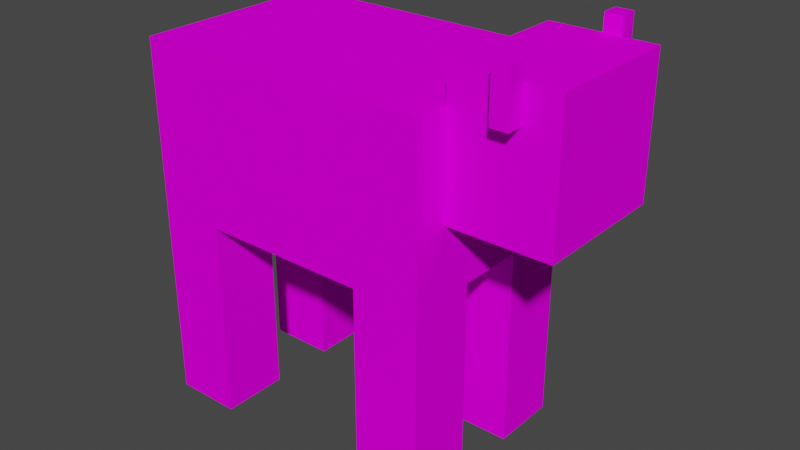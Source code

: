 # Source: cow.blend  (saved by Blender 3.6.11; exported with 4.5.12 LTS)
import bpy
from mathutils import Matrix  # noqa: F401  (used for matrix-valued properties, if any)

bpy.ops.wm.read_factory_settings(use_empty=True)
scene = bpy.context.scene
scene.name = 'Scene'

# ---- collections
col_collection = bpy.data.collections.new('Collection'); scene.collection.children.link(col_collection)

# ---- images (referenced by path relative to the original .blend; pixels are not part of the script)
import os
ASSET_DIR = os.environ.get("B2B_ASSET_DIR", "")  # directory of the original .blend (textures are referenced by path, not embedded)
HERE = os.path.dirname(os.path.abspath(__file__))  # packed textures are extracted next to this script under _unpacked/

def load_image(name, relpath, width, height, colorspace="sRGB"):
    """Load a texture the original file referenced (path relative to the .blend, or extracted next to this script)."""
    p = next((c for c in (os.path.join(HERE, relpath), os.path.join(ASSET_DIR, relpath)) if relpath and os.path.exists(c)), "")
    if p:
        img = bpy.data.images.load(p, check_existing=True)
        img.name = name
    else:  # same state as the original file: an image datablock whose file is absent (Cycles renders it pink)
        img = bpy.data.images.new(name, width, height)
        img.source = "FILE"
        img.filepath = "//" + (relpath or name)
    img.colorspace_settings.name = colorspace
    return img
img_cow_png = load_image('cow.png', 'cow.png', 1024, 1024, 'sRGB')
img_cow_png_002 = load_image('cow.png.002', 'cow.png', 1024, 1024, 'Non-Color')

# ---- materials (node trees are filled in below, after node groups)
mat_cow = bpy.data.materials.new('Cow')
mat_cow.surface_render_method = 'BLENDED'
mat_cow.blend_method = 'BLEND'
mat_cow.use_transparency_overlap = False
mat_cow.show_transparent_back = False
mat_cow.use_transparent_shadow = False
mat_cow.roughness = 0.0
mat_cow.specular_intensity = 0.0

# ---- material node trees
mat_cow.use_nodes = True; mat_cow.node_tree.nodes.clear()
_N = mat_cow.node_tree.nodes; _L = mat_cow.node_tree.links
n0 = _N.new('ShaderNodeBsdfPrincipled'); n0.name = 'Principled BSDF'; n0.location = (10, 300)
n0.distribution = 'GGX'
n0.subsurface_method = 'RANDOM_WALK_SKIN'
n0.inputs[2].default_value = 0.0
n0.inputs[3].default_value = 1.45
n0.inputs[13].default_value = 0.0
n0.inputs[27].default_value = (0.0, 0.0, 0.0, 1.0)
n0.inputs[28].default_value = 1.0
n1 = _N.new('ShaderNodeOutputMaterial'); n1.name = 'Material Output'; n1.location = (300, 300)
n2 = _N.new('ShaderNodeNormalMap'); n2.name = 'Normal Map'; n2.location = (-300, -300)
n2.label = 'Normal/Map'
n2.inputs[0].default_value = 0.0
n3 = _N.new('ShaderNodeTexImage'); n3.name = 'Image Texture'; n3.location = (-300, 600)
n3.image = img_cow_png
n3.interpolation = 'Closest'
n4 = _N.new('ShaderNodeTexImage'); n4.name = 'Image Texture.001'; n4.location = (-300, 0)
n4.image = img_cow_png_002
_L.new(n0.outputs[0], n1.inputs[0])
_L.new(n2.outputs[0], n0.inputs[5])
_L.new(n3.outputs[0], n0.inputs[0])
_L.new(n4.outputs[1], n0.inputs[4])
n1.is_active_output = True

# ---- world
world_world = bpy.data.worlds.new('World'); scene.world = world_world
world_world.use_nodes = True; world_world.node_tree.nodes.clear()
_N = world_world.node_tree.nodes; _L = world_world.node_tree.links
n0 = _N.new('ShaderNodeOutputWorld'); n0.name = 'World Output'; n0.location = (300, 300)
n1 = _N.new('ShaderNodeBackground'); n1.name = 'Background'; n1.location = (10, 300)
n1.inputs[0].default_value = (0.05088, 0.05088, 0.05088, 1.0)
_L.new(n1.outputs[0], n0.inputs[0])
n0.is_active_output = True
world_world.color = (0.05088, 0.05088, 0.05088)
world_world.use_sun_shadow = False
world_world.sun_shadow_jitter_overblur = 0.0

# ---- meshes
me_cowmesh = bpy.data.meshes.new('CowMesh')
me_cowmesh.from_pydata([(-0.9, -1.7, 0.6), (-0.9, -0.5, 0.6), (-0.9, -1.7, 0.2), (-0.9, -0.5, 0.2), (-0.5, -1.7, 0.6), (-0.5, -0.5, 0.6), (-0.5, -1.7, 0.2), (-0.5, -0.5, 0.2), (-0.9, -0.6, 0.2), (-0.9, -0.5, 0.2), (-0.9, -0.6, -0.2), (-0.9, -0.5, -0.2), (-0.3, -0.6, 0.2), (-0.3, -0.5, 0.2), (-0.3, -0.6, -0.2), (-0.3, -0.5, -0.2), (1.2, 0.5, -0.4), (1.2, 0.8, -0.4), (1.2, 0.5, -0.5), (1.2, 0.8, -0.5), (1.3, 0.5, -0.4), (1.3, 0.8, -0.4), (1.3, 0.5, -0.5), (1.3, 0.8, -0.5), (0.5, -1.7, -0.2), (0.5, -0.5, -0.2), (0.5, -1.7, -0.6), (0.5, -0.5, -0.6), (0.9, -1.7, -0.2), (0.9, -0.5, -0.2), (0.9, -1.7, -0.6), (0.9, -0.5, -0.6), (0.9, -0.1, 0.4), (0.9, 0.7, 0.4), (0.9, -0.1, -0.4), (0.9, 0.7, -0.4), (1.5, -0.1, 0.4), (1.5, 0.7, 0.4), (1.5, -0.1, -0.4), (1.5, 0.7, -0.4), (0.9, 0.5, -0.6), (0.9, -0.5, -0.6), (0.9, 0.5, 0.6), (0.9, -0.5, 0.6), (-0.9, 0.5, -0.6), (-0.9, -0.5, -0.6), (-0.9, 0.5, 0.6), (-0.9, -0.5, 0.6), (1.2, 0.5, 0.5), (1.2, 0.8, 0.5), (1.2, 0.5, 0.4), (1.2, 0.8, 0.4), (1.3, 0.5, 0.5), (1.3, 0.8, 0.5), (1.3, 0.5, 0.4), (1.3, 0.8, 0.4), (0.5, -1.7, 0.6), (0.5, -0.5, 0.6), (0.5, -1.7, 0.2), (0.5, -0.5, 0.2), (0.9, -1.7, 0.6), (0.9, -0.5, 0.6), (0.9, -1.7, 0.2), (0.9, -0.5, 0.2), (-0.9, -1.7, -0.2), (-0.9, -0.5, -0.2), (-0.9, -1.7, -0.6), (-0.9, -0.5, -0.6), (-0.5, -1.7, -0.2), (-0.5, -0.5, -0.2), (-0.5, -1.7, -0.6), (-0.5, -0.5, -0.6)], [], [(0, 1, 3, 2), (2, 3, 7, 6), (6, 7, 5, 4), (4, 5, 1, 0), (2, 6, 4, 0), (7, 3, 1, 5), (8, 9, 11, 10), (10, 11, 15, 14), (14, 15, 13, 12), (12, 13, 9, 8), (10, 14, 12, 8), (15, 11, 9, 13), (16, 17, 19, 18), (18, 19, 23, 22), (22, 23, 21, 20), (20, 21, 17, 16), (18, 22, 20, 16), (23, 19, 17, 21), (24, 25, 27, 26), (26, 27, 31, 30), (30, 31, 29, 28), (28, 29, 25, 24), (26, 30, 28, 24), (31, 27, 25, 29), (32, 33, 35, 34), (34, 35, 39, 38), (38, 39, 37, 36), (36, 37, 33, 32), (34, 38, 36, 32), (39, 35, 33, 37), (40, 44, 46, 42), (43, 42, 46, 47), (47, 46, 44, 45), (45, 41, 43, 47), (41, 40, 42, 43), (45, 44, 40, 41), (48, 49, 51, 50), (50, 51, 55, 54), (54, 55, 53, 52), (52, 53, 49, 48), (50, 54, 52, 48), (55, 51, 49, 53), (56, 57, 59, 58), (58, 59, 63, 62), (62, 63, 61, 60), (60, 61, 57, 56), (58, 62, 60, 56), (63, 59, 57, 61), (64, 65, 67, 66), (66, 67, 71, 70), (70, 71, 69, 68), (68, 69, 65, 64), (66, 70, 68, 64), (71, 67, 65, 69)])
me_cowmesh.polygons.foreach_set('use_smooth', [True] * 54)
_k = set([(0, 1), (0, 2), (0, 4), (1, 3), (1, 5), (2, 3), (2, 6), (3, 7), (4, 5), (4, 6), (5, 7), (6, 7), (8, 9), (8, 10), (8, 12), (9, 11), (9, 13), (10, 11), (10, 14), (11, 15), (12, 13), (12, 14), (13, 15), (14, 15), (16, 17), (16, 18), (16, 20), (17, 19), (17, 21), (18, 19), (18, 22), (19, 23), (20, 21), (20, 22), (21, 23), (22, 23), (24, 25), (24, 26), (24, 28), (25, 27), (25, 29), (26, 27), (26, 30), (27, 31), (28, 29), (28, 30), (29, 31), (30, 31), (32, 33), (32, 34), (32, 36), (33, 35), (33, 37), (34, 35), (34, 38), (35, 39), (36, 37), (36, 38), (37, 39), (38, 39), (40, 41), (40, 42), (40, 44), (41, 43), (41, 45), (42, 43), (42, 46), (43, 47), (44, 45), (44, 46), (45, 47), (46, 47), (48, 49), (48, 50), (48, 52), (49, 51), (49, 53), (50, 51), (50, 54), (51, 55), (52, 53), (52, 54), (53, 55), (54, 55), (56, 57), (56, 58), (56, 60), (57, 59), (57, 61), (58, 59), (58, 62), (59, 63), (60, 61), (60, 62), (61, 63), (62, 63), (64, 65), (64, 66), (64, 68), (65, 67), (65, 69), (66, 67), (66, 70), (67, 71), (68, 69), (68, 70), (69, 71), (70, 71)])
me_cowmesh.attributes.new('sharp_edge', 'BOOLEAN', 'EDGE').data.foreach_set('value', [ (min(e.vertices), max(e.vertices)) in _k for e in me_cowmesh.edges])
_uv = me_cowmesh.uv_layers.new(name='UVMap')
_uv.uv.foreach_set('vector', [0.25, -2.98e-08, 0.25, 0.375, 0.1875, 0.375, 0.1875, -2.98e-08, 0.1875, -2.98e-08, 0.1875, 0.375, 0.125, 0.375, 0.125, 0.0, 0.125, 0.0, 0.125, 0.375, 0.0625, 0.375, 0.0625, 0.0, 0.0625, 0.0, 0.0625, 0.375, 0.0, 0.375, 0.0, 5.96e-08, 0.125, 0.5, 0.125, 0.375, 0.1875, 0.375, 0.1875, 0.5, 0.125, 0.375, 0.125, 0.5, 0.0625, 0.5, 0.0625, 0.375, 0.9844, 0.9688, 0.9844, 1.0, 0.9219, 1.0, 0.9219, 0.9688, 0.9219, 0.9688, 0.9219, 1.0, 0.8281, 1.0, 0.8281, 0.9688, 0.9844, 0.9688, 0.9844, 1.0, 0.9219, 1.0, 0.9219, 0.9688, 0.9219, 0.9688, 0.9219, 1.0, 0.8281, 1.0, 0.8281, 0.9688, 0.8906, 0.7812, 0.8906, 0.9688, 0.8281, 0.9688, 0.8281, 0.7812, 0.5, 0.75, 0.5, 1.25, 0.375, 1.25, 0.375, 0.75, 0.4062, 0.875, 0.4062, 0.9688, 0.3906, 0.9688, 0.3906, 0.875, 0.3906, 0.875, 0.3906, 0.9688, 0.375, 0.9688, 0.375, 0.875, 0.375, 0.875, 0.375, 0.9688, 0.3594, 0.9688, 0.3594, 0.875, 0.3594, 0.875, 0.3594, 0.9688, 0.3438, 0.9688, 0.3438, 0.875, 0.375, 1.0, 0.375, 0.9688, 0.3906, 0.9688, 0.3906, 1.0, 0.375, 0.9688, 0.375, 1.0, 0.3594, 1.0, 0.3594, 0.9688, 0.25, -2.98e-08, 0.25, 0.375, 0.1875, 0.375, 0.1875, -2.98e-08, 0.1875, -2.98e-08, 0.1875, 0.375, 0.125, 0.375, 0.125, 0.0, 0.125, 0.0, 0.125, 0.375, 0.0625, 0.375, 0.0625, 0.0, 0.0625, 0.0, 0.0625, 0.375, 0.0, 0.375, 0.0, 5.96e-08, 0.125, 0.5, 0.125, 0.375, 0.1875, 0.375, 0.1875, 0.5, 0.125, 0.375, 0.125, 0.5, 0.0625, 0.5, 0.0625, 0.375, 0.4375, 0.5625, 0.4375, 0.8125, 0.3125, 0.8125, 0.3125, 0.5625, 0.3125, 0.5625, 0.3125, 0.8125, 0.2188, 0.8125, 0.2188, 0.5625, 0.2188, 0.5625, 0.2188, 0.8125, 0.09375, 0.8125, 0.09375, 0.5625, 0.09375, 0.5625, 0.09375, 0.8125, 0.0, 0.8125, 0.0, 0.5625, 0.2188, 1.0, 0.2188, 0.8125, 0.3438, 0.8125, 0.3438, 1.0, 0.2188, 0.8125, 0.2188, 1.0, 0.09375, 1.0, 0.09375, 0.8125, 0.7812, 0.5625, 0.7812, 0.0, 0.9688, 0.0, 0.9688, 0.5625, 0.4375, 0.5625, 0.2813, 0.5625, 0.2812, 0.0, 0.4375, 0.0, 0.8125, 0.5625, 0.8125, 0.875, 0.625, 0.875, 0.625, 0.5625, 0.625, 0.0, 0.625, 0.5625, 0.4375, 0.5625, 0.4375, 0.0, 0.625, 0.5625, 0.625, 0.875, 0.4375, 0.875, 0.4375, 0.5625, 0.625, 0.0, 0.7812, 0.0, 0.7812, 0.5625, 0.625, 0.5625, 0.4062, 0.875, 0.4062, 0.9688, 0.3906, 0.9688, 0.3906, 0.875, 0.3906, 0.875, 0.3906, 0.9688, 0.375, 0.9688, 0.375, 0.875, 0.375, 0.875, 0.375, 0.9688, 0.3594, 0.9688, 0.3594, 0.875, 0.3594, 0.875, 0.3594, 0.9688, 0.3438, 0.9688, 0.3438, 0.875, 0.375, 1.0, 0.375, 0.9688, 0.3906, 0.9688, 0.3906, 1.0, 0.375, 0.9688, 0.375, 1.0, 0.3594, 1.0, 0.3594, 0.9688, 0.25, -2.98e-08, 0.25, 0.375, 0.1875, 0.375, 0.1875, -2.98e-08, 0.1875, -2.98e-08, 0.1875, 0.375, 0.125, 0.375, 0.125, 0.0, 0.125, 0.0, 0.125, 0.375, 0.0625, 0.375, 0.0625, 0.0, 0.0625, 0.0, 0.0625, 0.375, 0.0, 0.375, 0.0, 5.96e-08, 0.125, 0.5, 0.125, 0.375, 0.1875, 0.375, 0.1875, 0.5, 0.125, 0.375, 0.125, 0.5, 0.0625, 0.5, 0.0625, 0.375, 0.25, -2.98e-08, 0.25, 0.375, 0.1875, 0.375, 0.1875, -2.98e-08, 0.1875, -2.98e-08, 0.1875, 0.375, 0.125, 0.375, 0.125, 0.0, 0.125, 0.0, 0.125, 0.375, 0.0625, 0.375, 0.0625, 0.0, 0.0625, 0.0, 0.0625, 0.375, 0.0, 0.375, 0.0, 5.96e-08, 0.125, 0.5, 0.125, 0.375, 0.1875, 0.375, 0.1875, 0.5, 0.125, 0.375, 0.125, 0.5, 0.0625, 0.5, 0.0625, 0.375])
me_cowmesh.materials.append(mat_cow)
me_cowmesh.update()
me_cowmesh.normals_split_custom_set([tuple(v) for v in zip(*[iter([-1.0, -2.484e-08, 0.0, -1.0, -2.484e-08, 0.0, -1.0, -2.484e-08, 0.0, -1.0, -2.484e-08, 0.0, 0.0, -9.934e-08, -1.0, 0.0, -9.934e-08, -1.0, 0.0, -9.934e-08, -1.0, 0.0, -9.934e-08, -1.0, 1.0, 0.0, 0.0, 1.0, 0.0, 0.0, 1.0, 0.0, 0.0, 1.0, 0.0, 0.0, 0.0, 9.934e-08, 1.0, 0.0, 9.934e-08, 1.0, 0.0, 9.934e-08, 1.0, 0.0, 9.934e-08, 1.0, 0.0, -1.0, 7.451e-07, 0.0, -1.0, 7.451e-07, 0.0, -1.0, 7.451e-07, 0.0, -1.0, 7.451e-07, 0.0, 1.0, -1.863e-07, 0.0, 1.0, -1.863e-07, 0.0, 1.0, -1.863e-07, 0.0, 1.0, -1.863e-07, -1.0, 5.96e-07, 0.0, -1.0, 5.96e-07, 0.0, -1.0, 5.96e-07, 0.0, -1.0, 5.96e-07, 0.0, 0.0, -5.96e-07, -1.0, 0.0, -5.96e-07, -1.0, 0.0, -5.96e-07, -1.0, 0.0, -5.96e-07, -1.0, 1.0, -1.49e-07, 0.0, 1.0, -1.49e-07, 0.0, 1.0, -1.49e-07, 0.0, 1.0, -1.49e-07, 0.0, 0.0, 2.98e-07, 1.0, 0.0, 2.98e-07, 1.0, 0.0, 2.98e-07, 1.0, 0.0, 2.98e-07, 1.0, 0.0, -1.0, 2.484e-07, 0.0, -1.0, 2.484e-07, 0.0, -1.0, 2.484e-07, 0.0, -1.0, 2.484e-07, 0.0, 1.0, -1.242e-07, 0.0, 1.0, -1.242e-07, 0.0, 1.0, -1.242e-07, 0.0, 1.0, -1.242e-07, -1.0, -1.49e-07, 0.0, -1.0, -1.49e-07, 0.0, -1.0, -1.49e-07, 0.0, -1.0, -1.49e-07, 0.0, 0.0, -1.987e-07, -1.0, 0.0, -1.987e-07, -1.0, 0.0, -1.987e-07, -1.0, 0.0, -1.987e-07, -1.0, 1.0, 1.987e-07, 0.0, 1.0, 1.987e-07, 0.0, 1.0, 1.987e-07, 0.0, 1.0, 1.987e-07, 0.0, 0.0, 9.934e-08, 1.0, 0.0, 9.934e-08, 1.0, 0.0, 9.934e-08, 1.0, 0.0, 9.934e-08, 1.0, 0.0, -1.0, 0.0, 0.0, -1.0, 0.0, 0.0, -1.0, 0.0, 0.0, -1.0, 0.0, 0.0, 1.0, 0.0, 0.0, 1.0, 0.0, 0.0, 1.0, 0.0, 0.0, 1.0, 0.0, -1.0, -3.104e-08, 0.0, -1.0, -3.104e-08, 0.0, -1.0, -3.104e-08, 0.0, -1.0, -3.104e-08, 0.0, 0.0, -1.49e-07, -1.0, 0.0, -1.49e-07, -1.0, 0.0, -1.49e-07, -1.0, 0.0, -1.49e-07, -1.0, 1.0, 3.104e-08, 0.0, 1.0, 3.104e-08, 0.0, 1.0, 3.104e-08, 0.0, 1.0, 3.104e-08, 0.0, 0.0, 1.242e-07, 1.0, 0.0, 1.242e-07, 1.0, 0.0, 1.242e-07, 1.0, 0.0, 1.242e-07, 1.0, 0.0, -1.0, 3.725e-07, 0.0, -1.0, 3.725e-07, 0.0, -1.0, 3.725e-07, 0.0, -1.0, 3.725e-07, 0.0, 1.0, 0.0, 0.0, 1.0, 0.0, 0.0, 1.0, 0.0, 0.0, 1.0, 0.0, -1.0, 9.313e-09, 0.0, -1.0, 9.313e-09, 0.0, -1.0, 9.313e-09, 0.0, -1.0, 9.313e-09, 0.0, 0.0, -7.451e-08, -1.0, 0.0, -7.451e-08, -1.0, 0.0, -7.451e-08, -1.0, 0.0, -7.451e-08, -1.0, 1.0, 4.657e-08, 0.0, 1.0, 4.657e-08, 0.0, 1.0, 4.657e-08, 0.0, 1.0, 4.657e-08, 0.0, 0.0, 7.451e-08, 1.0, 0.0, 7.451e-08, 1.0, 0.0, 7.451e-08, 1.0, 0.0, 7.451e-08, 1.0, 0.0, -1.0, 7.761e-08, 0.0, -1.0, 7.761e-08, 0.0, -1.0, 7.761e-08, 0.0, -1.0, 7.761e-08, 0.0, 1.0, 0.0, 0.0, 1.0, 0.0, 0.0, 1.0, 0.0, 0.0, 1.0, 0.0, 0.0, 1.0, 0.0, 0.0, 1.0, 0.0, 0.0, 1.0, 0.0, 0.0, 1.0, 0.0, 0.0, 0.0, 1.0, 0.0, 0.0, 1.0, 0.0, 0.0, 1.0, 0.0, 0.0, 1.0, -1.0, 0.0, 0.0, -1.0, 0.0, 0.0, -1.0, 0.0, 0.0, -1.0, 0.0, 0.0, 0.0, -1.0, 1.104e-07, 0.0, -1.0, 1.104e-07, 0.0, -1.0, 1.104e-07, 0.0, -1.0, 1.104e-07, 1.0, 0.0, 0.0, 1.0, 0.0, 0.0, 1.0, 0.0, 0.0, 1.0, 0.0, 0.0, 0.0, 0.0, -1.0, 0.0, 0.0, -1.0, 0.0, 0.0, -1.0, 0.0, 0.0, -1.0, -1.0, 4.967e-08, 0.0, -1.0, 4.967e-08, 0.0, -1.0, 4.967e-08, 0.0, -1.0, 4.967e-08, 0.0, 0.0, -9.934e-08, -1.0, 0.0, -9.934e-08, -1.0, 0.0, -9.934e-08, -1.0, 0.0, -9.934e-08, -1.0, 1.0, 0.0, 0.0, 1.0, 0.0, 0.0, 1.0, 0.0, 0.0, 1.0, 0.0, 0.0, 0.0, 0.0, 1.0, 0.0, 0.0, 1.0, 0.0, 0.0, 1.0, 0.0, 0.0, 1.0, 0.0, -1.0, 0.0, 0.0, -1.0, 0.0, 0.0, -1.0, 0.0, 0.0, -1.0, 0.0, 0.0, 1.0, 0.0, 0.0, 1.0, 0.0, 0.0, 1.0, 0.0, 0.0, 1.0, 0.0, -1.0, -4.441e-14, 0.0, -1.0, -4.441e-14, 0.0, -1.0, -4.441e-14, 0.0, -1.0, -4.441e-14, 0.0, 0.0, -9.934e-08, -1.0, 0.0, -9.934e-08, -1.0, 0.0, -9.934e-08, -1.0, 0.0, -9.934e-08, -1.0, 1.0, 3.725e-08, 0.0, 1.0, 3.725e-08, 0.0, 1.0, 3.725e-08, 0.0, 1.0, 3.725e-08, 0.0, 0.0, 1.49e-07, 1.0, 0.0, 1.49e-07, 1.0, 0.0, 1.49e-07, 1.0, 0.0, 1.49e-07, 1.0, 0.0, -1.0, 3.725e-07, 0.0, -1.0, 3.725e-07, 0.0, -1.0, 3.725e-07, 0.0, -1.0, 3.725e-07, 0.0, 1.0, -1.863e-07, 0.0, 1.0, -1.863e-07, 0.0, 1.0, -1.863e-07, 0.0, 1.0, -1.863e-07, -1.0, 8.692e-08, 0.0, -1.0, 8.692e-08, 0.0, -1.0, 8.692e-08, 0.0, -1.0, 8.692e-08, 0.0, 0.0, -1.49e-07, -1.0, 0.0, -1.49e-07, -1.0, 0.0, -1.49e-07, -1.0, 0.0, -1.49e-07, -1.0, 1.0, -3.104e-08, 0.0, 1.0, -3.104e-08, 0.0, 1.0, -3.104e-08, 0.0, 1.0, -3.104e-08, 0.0, 0.0, 1.242e-07, 1.0, 0.0, 1.242e-07, 1.0, 0.0, 1.242e-07, 1.0, 0.0, 1.242e-07, 1.0, 0.0, -1.0, 0.0, 0.0, -1.0, 0.0, 0.0, -1.0, 0.0, 0.0, -1.0, 0.0, 0.0, 1.0, 0.0, 0.0, 1.0, 0.0, 0.0, 1.0, 0.0, 0.0, 1.0, 0.0])] * 3)])
arm_armature = bpy.data.armatures.new('Armature')  # bones are not reproduced

# ---- objects
ob_cowamature = bpy.data.objects.new('CowAmature', arm_armature)
ob_cowmesh = bpy.data.objects.new('CowMesh', me_cowmesh)

# ---- transforms, parenting, visibility, modifiers, constraints
ob_cowamature.location = (0.0, 0.0, 0.0)
ob_cowamature.rotation_euler = (1.571, 0.0, 0.0)
ob_cowamature.show_name = True
ob_cowamature.show_axis = True
ob_cowamature.show_in_front = True
ob_cowmesh.parent = ob_cowamature
ob_cowmesh.location = (0.0, 0.0, 0.0)
ob_cowmesh.color = (0.8, 0.8, 0.8, 1.0)
_vg = ob_cowmesh.vertex_groups.new(name='Leg_Back_R')
for _i, _w in zip([0, 1, 2, 3, 4, 5, 6, 7], [1.0, 1.0, 1.0, 1.0, 0.9824, 1.0, 1.0, 1.0]): _vg.add([_i], _w, 'REPLACE')
_vg = ob_cowmesh.vertex_groups.new(name='Spine')
for _i, _w in zip([8, 9, 10, 11, 12, 13, 14, 15, 16, 17, 18, 19, 20, 21, 22, 23, 40, 41, 42, 43, 44, 45, 46, 47], [1.0, 1.0, 1.0, 1.0, 1.0, 1.0, 1.0, 1.0, 0.1977, 0.1855, 0.196, 0.1814, 0.2033, 0.1923, 0.2078, 0.1829, 1.0, 1.0, 1.0, 1.0, 1.0, 1.0, 1.0, 1.0]): _vg.add([_i], _w, 'REPLACE')
_vg = ob_cowmesh.vertex_groups.new(name='Pelvis_L')
for _i, _w in zip([13], [0.03245]): _vg.add([_i], _w, 'REPLACE')
_vg = ob_cowmesh.vertex_groups.new(name='Head')
_vg.add([16, 17, 18, 19, 20, 21, 22, 23, 32, 33, 34, 35, 36, 37, 38, 39, 48, 49, 50, 51, 52, 53, 54, 55], 1.0, 'REPLACE')
_vg = ob_cowmesh.vertex_groups.new(name='Leg_Front_L')
_vg.add([24, 25, 26, 27, 28, 29, 30, 31], 1.0, 'REPLACE')
_vg = ob_cowmesh.vertex_groups.new(name='Leg_Front_R')
for _i, _w in zip([56, 57, 58, 59, 60, 61, 62, 63], [1.0, 1.0, 0.9965, 1.0, 1.0, 1.0, 1.0, 1.0]): _vg.add([_i], _w, 'REPLACE')
_vg = ob_cowmesh.vertex_groups.new(name='Leg_Back_L')
_vg.add([64, 65, 66, 67, 68, 69, 70, 71], 1.0, 'REPLACE')
_m = ob_cowmesh.modifiers.new('Armature', 'ARMATURE')
_m.object = ob_cowamature

# ---- collection membership
col_collection.objects.link(ob_cowamature)
col_collection.objects.link(ob_cowmesh)

# ---- scene / render settings (as saved in the file)
scene.frame_start = 1; scene.frame_end = 40; scene.frame_set(0)
scene.render.engine = 'BLENDER_EEVEE_NEXT'
scene.cycles.sampling_pattern = 'TABULATED_SOBOL'
scene.view_settings.view_transform = 'Filmic'
bpy.context.view_layer.update()

# ---- added for rendering (the .blend has no active camera and no usable light): camera, sun
cam_auto = bpy.data.cameras.new('AutoCamera')
cam_auto.lens = 50.0
cam_auto.sensor_width = 36.0
cam_auto.clip_end = 1000.0
ob_auto_camera = bpy.data.objects.new('AutoCamera', cam_auto)
scene.collection.objects.link(ob_auto_camera)
ob_auto_camera.location = (3.69319, -4.07183, 2.26455)
ob_auto_camera.rotation_euler = (1.09748, -7.21219e-08, 0.694738)
scene.camera = ob_auto_camera
light_auto_sun = bpy.data.lights.new('AutoSun', 'SUN')
light_auto_sun.energy = 3.0
light_auto_sun.angle = 0.0523599
ob_auto_sun = bpy.data.objects.new('AutoSun', light_auto_sun)
scene.collection.objects.link(ob_auto_sun)
ob_auto_sun.rotation_euler = (0.872665, 0.174533, 0.523599)
bpy.context.view_layer.update()
